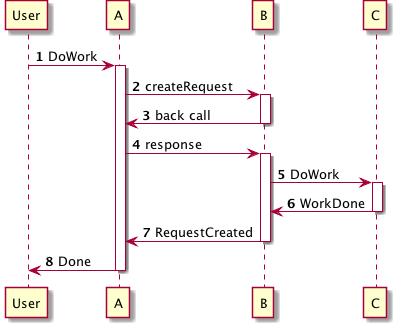

The diagram above was rendered by PlantUML. Its source (embedded in the PNG):
@startuml
autonumber
participant  User
  participant  A
  participant  B
  participant  C
  User->A:DoWork
  activate A
  A->B:createRequest
  activate B
  B->A:back call
  deactivate B
  A->B:response
  activate B
  B->C:DoWork
  activate C
  C->B:WorkDone
  deactivate C
  B->A:RequestCreated
  deactivate B
A->User:Done
deactivate A
@enduml